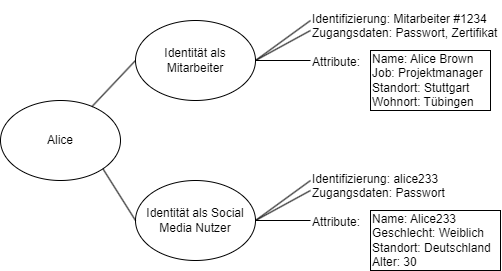

The diagram above was exported from draw.io. Its source (the exported page's mxGraphModel, read from the mxfile embedded in the PNG):
<mxGraphModel dx="1270" dy="424" grid="1" gridSize="10" guides="1" tooltips="1" connect="1" arrows="1" fold="1" page="1" pageScale="1" pageWidth="850" pageHeight="1100" math="0" shadow="0">
  <root>
    <mxCell id="0" />
    <mxCell id="1" parent="0" />
    <mxCell id="2" value="Alice" style="ellipse;whiteSpace=wrap;html=1;" vertex="1" parent="1">
      <mxGeometry x="170" y="100" width="120" height="80" as="geometry" />
    </mxCell>
    <mxCell id="3" value="Identität als Mitarbeiter" style="ellipse;whiteSpace=wrap;html=1;" vertex="1" parent="1">
      <mxGeometry x="305" y="20" width="120" height="80" as="geometry" />
    </mxCell>
    <mxCell id="4" value="Identität als Social Media Nutzer" style="ellipse;whiteSpace=wrap;html=1;" vertex="1" parent="1">
      <mxGeometry x="305" y="180" width="120" height="80" as="geometry" />
    </mxCell>
    <mxCell id="5" value="" style="endArrow=none;html=1;entryX=0;entryY=0.5;entryDx=0;entryDy=0;" edge="1" parent="1" source="2" target="3">
      <mxGeometry width="50" height="50" relative="1" as="geometry">
        <mxPoint x="400" y="180" as="sourcePoint" />
        <mxPoint x="450" y="130" as="targetPoint" />
      </mxGeometry>
    </mxCell>
    <mxCell id="6" value="" style="endArrow=none;html=1;exitX=1;exitY=1;exitDx=0;exitDy=0;entryX=0;entryY=0.5;entryDx=0;entryDy=0;" edge="1" parent="1" source="2" target="4">
      <mxGeometry width="50" height="50" relative="1" as="geometry">
        <mxPoint x="400" y="180" as="sourcePoint" />
        <mxPoint x="450" y="130" as="targetPoint" />
      </mxGeometry>
    </mxCell>
    <mxCell id="7" value="" style="endArrow=none;html=1;entryX=1;entryY=0.5;entryDx=0;entryDy=0;" edge="1" parent="1" target="3">
      <mxGeometry width="50" height="50" relative="1" as="geometry">
        <mxPoint x="480" y="20" as="sourcePoint" />
        <mxPoint x="450" y="130" as="targetPoint" />
      </mxGeometry>
    </mxCell>
    <mxCell id="8" value="" style="endArrow=none;html=1;entryX=1;entryY=0.5;entryDx=0;entryDy=0;" edge="1" parent="1" target="3">
      <mxGeometry width="50" height="50" relative="1" as="geometry">
        <mxPoint x="480" y="30" as="sourcePoint" />
        <mxPoint x="435" y="70" as="targetPoint" />
      </mxGeometry>
    </mxCell>
    <mxCell id="9" value="" style="endArrow=none;html=1;entryX=1;entryY=0.5;entryDx=0;entryDy=0;" edge="1" parent="1" target="3">
      <mxGeometry width="50" height="50" relative="1" as="geometry">
        <mxPoint x="480" y="60" as="sourcePoint" />
        <mxPoint x="435" y="70" as="targetPoint" />
      </mxGeometry>
    </mxCell>
    <mxCell id="10" value="" style="endArrow=none;html=1;entryX=1;entryY=0.5;entryDx=0;entryDy=0;" edge="1" parent="1" target="4">
      <mxGeometry width="50" height="50" relative="1" as="geometry">
        <mxPoint x="480" y="180" as="sourcePoint" />
        <mxPoint x="435" y="70" as="targetPoint" />
      </mxGeometry>
    </mxCell>
    <mxCell id="11" value="" style="endArrow=none;html=1;entryX=1;entryY=0.5;entryDx=0;entryDy=0;" edge="1" parent="1" target="4">
      <mxGeometry width="50" height="50" relative="1" as="geometry">
        <mxPoint x="480" y="190" as="sourcePoint" />
        <mxPoint x="435" y="230" as="targetPoint" />
      </mxGeometry>
    </mxCell>
    <mxCell id="12" value="" style="endArrow=none;html=1;entryX=1;entryY=0.5;entryDx=0;entryDy=0;" edge="1" parent="1" target="4">
      <mxGeometry width="50" height="50" relative="1" as="geometry">
        <mxPoint x="480" y="220" as="sourcePoint" />
        <mxPoint x="435" y="230" as="targetPoint" />
      </mxGeometry>
    </mxCell>
    <mxCell id="13" value="Identifizierung: Mitarbeiter #1234&lt;br&gt;Zugangsdaten: Passwort, Zertifikat&lt;br&gt;&lt;br&gt;Attribute:" style="text;html=1;strokeColor=none;fillColor=none;align=left;verticalAlign=middle;whiteSpace=wrap;rounded=0;" vertex="1" parent="1">
      <mxGeometry x="480" width="190" height="80" as="geometry" />
    </mxCell>
    <mxCell id="15" value="Name: Alice Brown&lt;br&gt;Job: Projektmanager&lt;br&gt;Standort: Stuttgart&lt;br&gt;Wohnort: Tübingen" style="text;html=1;strokeColor=default;fillColor=none;align=left;verticalAlign=middle;whiteSpace=wrap;rounded=0;" vertex="1" parent="1">
      <mxGeometry x="540" y="50" width="120" height="60" as="geometry" />
    </mxCell>
    <mxCell id="16" value="Name: Alice233&lt;br&gt;Geschlecht: Weiblich&lt;br&gt;Standort: Deutschland&lt;br&gt;Alter: 30" style="text;html=1;strokeColor=default;fillColor=none;align=left;verticalAlign=middle;whiteSpace=wrap;rounded=0;" vertex="1" parent="1">
      <mxGeometry x="540" y="210" width="130" height="60" as="geometry" />
    </mxCell>
    <mxCell id="17" value="Identifizierung: alice233&lt;br&gt;Zugangsdaten: Passwort&lt;br&gt;&lt;br&gt;Attribute:" style="text;html=1;strokeColor=none;fillColor=none;align=left;verticalAlign=middle;whiteSpace=wrap;rounded=0;" vertex="1" parent="1">
      <mxGeometry x="480" y="160" width="190" height="80" as="geometry" />
    </mxCell>
  </root>
</mxGraphModel>